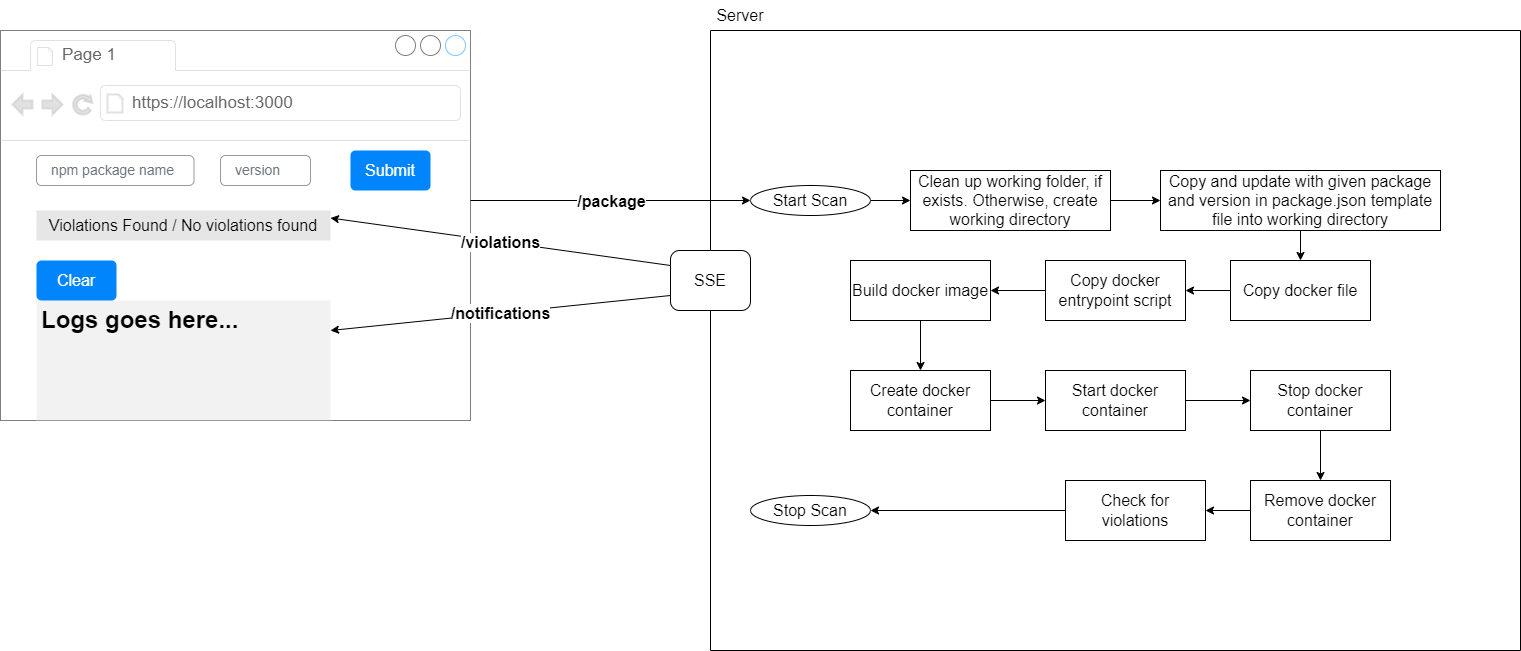

The diagram above was exported from draw.io. Its source (the exported page's mxGraphModel, read from the mxfile embedded in the PNG):
<mxGraphModel dx="714" dy="648" grid="1" gridSize="10" guides="1" tooltips="1" connect="1" arrows="1" fold="1" page="1" pageScale="1" pageWidth="850" pageHeight="1100" background="#FFFFFF" math="0" shadow="0">
  <root>
    <mxCell id="0" />
    <mxCell id="1" parent="0" />
    <mxCell id="8" value="" style="strokeWidth=1;shadow=0;dashed=0;align=center;html=1;shape=mxgraph.mockup.containers.browserWindow;rSize=0;strokeColor2=#008cff;strokeColor3=#c4c4c4;mainText=,;recursiveResize=0;opacity=50;" parent="1" vertex="1">
      <mxGeometry x="140" y="290" width="470" height="390" as="geometry" />
    </mxCell>
    <mxCell id="9" value="Page 1" style="strokeWidth=1;shadow=0;dashed=0;align=center;html=1;shape=mxgraph.mockup.containers.anchor;fontSize=17;fontColor=#666666;align=left;" parent="8" vertex="1">
      <mxGeometry x="60" y="12" width="110" height="26" as="geometry" />
    </mxCell>
    <mxCell id="10" value="https://localhost:3000" style="strokeWidth=1;shadow=0;dashed=0;align=center;html=1;shape=mxgraph.mockup.containers.anchor;rSize=0;fontSize=17;fontColor=#666666;align=left;" parent="8" vertex="1">
      <mxGeometry x="130" y="60" width="250" height="26" as="geometry" />
    </mxCell>
    <mxCell id="4" value="version" style="html=1;shadow=0;dashed=0;shape=mxgraph.bootstrap.rrect;rSize=5;fillColor=none;strokeColor=#999999;align=left;spacing=15;fontSize=14;fontColor=#6C767D;" parent="8" vertex="1">
      <mxGeometry x="220" y="125" width="90" height="30" as="geometry" />
    </mxCell>
    <mxCell id="3" value="npm package name" style="html=1;shadow=0;dashed=0;shape=mxgraph.bootstrap.rrect;rSize=5;fillColor=none;strokeColor=#999999;align=left;spacing=15;fontSize=14;fontColor=#6C767D;" parent="8" vertex="1">
      <mxGeometry x="36" y="125" width="157.5" height="30" as="geometry" />
    </mxCell>
    <mxCell id="5" value="Submit" style="html=1;shadow=0;dashed=0;shape=mxgraph.bootstrap.rrect;rSize=5;strokeColor=none;strokeWidth=1;fillColor=#0085FC;fontColor=#FFFFFF;whiteSpace=wrap;align=center;verticalAlign=middle;spacingLeft=0;fontStyle=0;fontSize=16;spacing=5;" parent="8" vertex="1">
      <mxGeometry x="350" y="120" width="80" height="40" as="geometry" />
    </mxCell>
    <mxCell id="11" value="Clear" style="html=1;shadow=0;dashed=0;shape=mxgraph.bootstrap.rrect;rSize=5;strokeColor=none;strokeWidth=1;fillColor=#0085FC;fontColor=#FFFFFF;whiteSpace=wrap;align=center;verticalAlign=middle;spacingLeft=0;fontStyle=0;fontSize=16;spacing=5;" parent="8" vertex="1">
      <mxGeometry x="36" y="230" width="80" height="40" as="geometry" />
    </mxCell>
    <mxCell id="12" value="&lt;h1&gt;Logs goes here...&lt;/h1&gt;" style="text;html=1;strokeColor=none;fillColor=#E6E6E6;spacing=5;spacingTop=-20;whiteSpace=wrap;overflow=hidden;rounded=0;labelBorderColor=none;fontColor=#000000;opacity=50;" parent="8" vertex="1">
      <mxGeometry x="36" y="270" width="294" height="120" as="geometry" />
    </mxCell>
    <mxCell id="48" value="Violations Found / No violations found" style="text;html=1;strokeColor=none;fillColor=#E6E6E6;align=center;verticalAlign=middle;whiteSpace=wrap;rounded=0;fontSize=16;fontColor=#000000;" parent="8" vertex="1">
      <mxGeometry x="36" y="180" width="294" height="30" as="geometry" />
    </mxCell>
    <mxCell id="15" value="/" style="endArrow=classic;html=1;entryX=0;entryY=0.5;entryDx=0;entryDy=0;" parent="1" target="18" edge="1">
      <mxGeometry relative="1" as="geometry">
        <mxPoint x="610" y="460" as="sourcePoint" />
        <mxPoint x="830" y="460" as="targetPoint" />
      </mxGeometry>
    </mxCell>
    <mxCell id="16" value="&lt;b&gt;&lt;font style=&quot;font-size: 16px;&quot;&gt;/package&lt;/font&gt;&lt;/b&gt;" style="edgeLabel;resizable=0;html=1;align=center;verticalAlign=middle;" parent="15" connectable="0" vertex="1">
      <mxGeometry relative="1" as="geometry" />
    </mxCell>
    <mxCell id="21" value="" style="group" parent="1" vertex="1" connectable="0">
      <mxGeometry x="850" y="260" width="810" height="650" as="geometry" />
    </mxCell>
    <mxCell id="14" value="" style="swimlane;startSize=0;" parent="21" vertex="1">
      <mxGeometry y="30" width="810" height="620" as="geometry" />
    </mxCell>
    <mxCell id="23" style="edgeStyle=none;html=1;exitX=1;exitY=0.5;exitDx=0;exitDy=0;entryX=0;entryY=0.5;entryDx=0;entryDy=0;fontSize=16;" parent="14" source="17" target="22" edge="1">
      <mxGeometry relative="1" as="geometry" />
    </mxCell>
    <mxCell id="17" value="Clean up working folder, if exists. Otherwise, create working directory" style="rounded=0;whiteSpace=wrap;html=1;fontSize=16;" parent="14" vertex="1">
      <mxGeometry x="200" y="140" width="200" height="60" as="geometry" />
    </mxCell>
    <mxCell id="19" style="edgeStyle=none;html=1;exitX=1;exitY=0.5;exitDx=0;exitDy=0;fontSize=16;" parent="14" source="18" target="17" edge="1">
      <mxGeometry relative="1" as="geometry" />
    </mxCell>
    <mxCell id="18" value="Start Scan" style="ellipse;whiteSpace=wrap;html=1;fontSize=16;" parent="14" vertex="1">
      <mxGeometry x="40" y="155" width="120" height="30" as="geometry" />
    </mxCell>
    <mxCell id="25" style="edgeStyle=none;html=1;exitX=0.5;exitY=1;exitDx=0;exitDy=0;fontSize=16;" parent="14" source="22" target="24" edge="1">
      <mxGeometry relative="1" as="geometry" />
    </mxCell>
    <mxCell id="22" value="Copy and update with given package and version in package.json template file into working directory" style="rounded=0;whiteSpace=wrap;html=1;fontSize=16;" parent="14" vertex="1">
      <mxGeometry x="450" y="140" width="280" height="60" as="geometry" />
    </mxCell>
    <mxCell id="27" style="edgeStyle=none;html=1;exitX=0;exitY=0.5;exitDx=0;exitDy=0;entryX=1;entryY=0.5;entryDx=0;entryDy=0;fontSize=16;" parent="14" source="24" target="26" edge="1">
      <mxGeometry relative="1" as="geometry" />
    </mxCell>
    <mxCell id="24" value="Copy docker file" style="rounded=0;whiteSpace=wrap;html=1;fontSize=16;" parent="14" vertex="1">
      <mxGeometry x="520" y="230" width="140" height="60" as="geometry" />
    </mxCell>
    <mxCell id="34" style="edgeStyle=none;html=1;exitX=0;exitY=0.5;exitDx=0;exitDy=0;entryX=1;entryY=0.5;entryDx=0;entryDy=0;fontSize=16;" parent="14" source="26" target="28" edge="1">
      <mxGeometry relative="1" as="geometry" />
    </mxCell>
    <mxCell id="26" value="Copy docker entrypoint script" style="rounded=0;whiteSpace=wrap;html=1;fontSize=16;" parent="14" vertex="1">
      <mxGeometry x="335" y="230" width="140" height="60" as="geometry" />
    </mxCell>
    <mxCell id="35" style="edgeStyle=none;html=1;exitX=0.5;exitY=1;exitDx=0;exitDy=0;entryX=0.5;entryY=0;entryDx=0;entryDy=0;fontSize=16;" parent="14" source="28" target="29" edge="1">
      <mxGeometry relative="1" as="geometry" />
    </mxCell>
    <mxCell id="28" value="Build docker image" style="rounded=0;whiteSpace=wrap;html=1;fontSize=16;" parent="14" vertex="1">
      <mxGeometry x="140" y="230" width="140" height="60" as="geometry" />
    </mxCell>
    <mxCell id="36" style="edgeStyle=none;html=1;exitX=1;exitY=0.5;exitDx=0;exitDy=0;entryX=0;entryY=0.5;entryDx=0;entryDy=0;fontSize=16;" parent="14" source="29" target="30" edge="1">
      <mxGeometry relative="1" as="geometry" />
    </mxCell>
    <mxCell id="29" value="Create docker container" style="rounded=0;whiteSpace=wrap;html=1;fontSize=16;" parent="14" vertex="1">
      <mxGeometry x="140" y="340" width="140" height="60" as="geometry" />
    </mxCell>
    <mxCell id="37" style="edgeStyle=none;html=1;exitX=1;exitY=0.5;exitDx=0;exitDy=0;entryX=0;entryY=0.5;entryDx=0;entryDy=0;fontSize=16;" parent="14" source="30" target="31" edge="1">
      <mxGeometry relative="1" as="geometry" />
    </mxCell>
    <mxCell id="30" value="Start docker container" style="rounded=0;whiteSpace=wrap;html=1;fontSize=16;" parent="14" vertex="1">
      <mxGeometry x="335" y="340" width="140" height="60" as="geometry" />
    </mxCell>
    <mxCell id="38" style="edgeStyle=none;html=1;exitX=0.5;exitY=1;exitDx=0;exitDy=0;entryX=0.5;entryY=0;entryDx=0;entryDy=0;fontSize=16;" parent="14" source="31" target="32" edge="1">
      <mxGeometry relative="1" as="geometry" />
    </mxCell>
    <mxCell id="31" value="Stop docker container" style="rounded=0;whiteSpace=wrap;html=1;fontSize=16;" parent="14" vertex="1">
      <mxGeometry x="540" y="340" width="140" height="60" as="geometry" />
    </mxCell>
    <mxCell id="39" style="edgeStyle=none;html=1;exitX=0;exitY=0.5;exitDx=0;exitDy=0;entryX=1;entryY=0.5;entryDx=0;entryDy=0;fontSize=16;" parent="14" source="32" target="33" edge="1">
      <mxGeometry relative="1" as="geometry" />
    </mxCell>
    <mxCell id="32" value="Remove docker container" style="rounded=0;whiteSpace=wrap;html=1;fontSize=16;" parent="14" vertex="1">
      <mxGeometry x="540" y="450" width="140" height="60" as="geometry" />
    </mxCell>
    <mxCell id="41" style="edgeStyle=none;html=1;exitX=0;exitY=0.5;exitDx=0;exitDy=0;entryX=1;entryY=0.5;entryDx=0;entryDy=0;fontSize=16;" parent="14" source="33" target="40" edge="1">
      <mxGeometry relative="1" as="geometry" />
    </mxCell>
    <mxCell id="33" value="Check for violations" style="rounded=0;whiteSpace=wrap;html=1;fontSize=16;" parent="14" vertex="1">
      <mxGeometry x="355" y="450" width="140" height="60" as="geometry" />
    </mxCell>
    <mxCell id="40" value="Stop Scan" style="ellipse;whiteSpace=wrap;html=1;fontSize=16;" parent="14" vertex="1">
      <mxGeometry x="40" y="465" width="120" height="30" as="geometry" />
    </mxCell>
    <mxCell id="45" value="SSE" style="rounded=1;whiteSpace=wrap;html=1;fontSize=16;" parent="14" vertex="1">
      <mxGeometry x="-40" y="220" width="80" height="60" as="geometry" />
    </mxCell>
    <mxCell id="20" value="Server" style="text;html=1;strokeColor=none;fillColor=none;align=center;verticalAlign=middle;whiteSpace=wrap;rounded=0;fontSize=16;" parent="21" vertex="1">
      <mxGeometry width="60" height="30" as="geometry" />
    </mxCell>
    <mxCell id="46" value="/" style="endArrow=classic;html=1;entryX=1;entryY=0.25;entryDx=0;entryDy=0;exitX=0;exitY=0.75;exitDx=0;exitDy=0;" parent="1" source="45" target="12" edge="1">
      <mxGeometry relative="1" as="geometry">
        <mxPoint x="820" y="535" as="sourcePoint" />
        <mxPoint x="620.94" y="495.78" as="targetPoint" />
      </mxGeometry>
    </mxCell>
    <mxCell id="47" value="&lt;b&gt;&lt;font style=&quot;font-size: 16px;&quot;&gt;/notifications&lt;/font&gt;&lt;/b&gt;" style="edgeLabel;resizable=0;html=1;align=center;verticalAlign=middle;" parent="46" connectable="0" vertex="1">
      <mxGeometry relative="1" as="geometry" />
    </mxCell>
    <mxCell id="49" value="/" style="endArrow=classic;html=1;entryX=1;entryY=0.25;entryDx=0;entryDy=0;exitX=0;exitY=0.25;exitDx=0;exitDy=0;" parent="1" source="45" target="48" edge="1">
      <mxGeometry relative="1" as="geometry">
        <mxPoint x="820" y="565" as="sourcePoint" />
        <mxPoint x="480" y="600" as="targetPoint" />
      </mxGeometry>
    </mxCell>
    <mxCell id="50" value="&lt;b&gt;&lt;font style=&quot;font-size: 16px;&quot;&gt;/violations&lt;/font&gt;&lt;/b&gt;" style="edgeLabel;resizable=0;html=1;align=center;verticalAlign=middle;" parent="49" connectable="0" vertex="1">
      <mxGeometry relative="1" as="geometry" />
    </mxCell>
  </root>
</mxGraphModel>